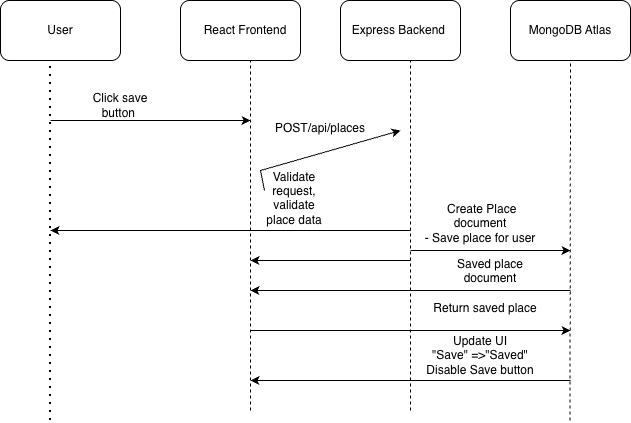

The diagram above was exported from draw.io. Its source (the exported page's mxGraphModel, read from the mxfile embedded in the PNG):
<mxGraphModel dx="976" dy="663" grid="1" gridSize="10" guides="1" tooltips="1" connect="1" arrows="1" fold="1" page="1" pageScale="1" pageWidth="827" pageHeight="1169" math="0" shadow="0">
  <root>
    <mxCell id="0" />
    <mxCell id="1" parent="0" />
    <mxCell id="tmNxH0FaqRSwOS5CkjvT-6" edge="1" parent="1" style="edgeStyle=orthogonalEdgeStyle;rounded=0;orthogonalLoop=1;jettySize=auto;html=1;exitX=0.5;exitY=1;exitDx=0;exitDy=0;">
      <mxGeometry relative="1" as="geometry">
        <mxPoint x="220" y="270" as="sourcePoint" />
        <mxPoint x="220" y="270" as="targetPoint" />
      </mxGeometry>
    </mxCell>
    <mxCell id="SgtC_5P96vNRzbeZH_r9-1" parent="1" style="rounded=1;whiteSpace=wrap;html=1;" value="User" vertex="1">
      <mxGeometry height="60" width="120" x="150" y="70" as="geometry" />
    </mxCell>
    <mxCell id="SgtC_5P96vNRzbeZH_r9-2" parent="1" style="rounded=1;whiteSpace=wrap;html=1;" value="&amp;nbsp; &amp;nbsp;React Frontend" vertex="1">
      <mxGeometry height="60" width="120" x="330" y="70" as="geometry" />
    </mxCell>
    <mxCell id="SgtC_5P96vNRzbeZH_r9-3" parent="1" style="rounded=1;whiteSpace=wrap;html=1;" value="Express Backend&amp;nbsp;" vertex="1">
      <mxGeometry height="60" width="120" x="490" y="70" as="geometry" />
    </mxCell>
    <mxCell id="SgtC_5P96vNRzbeZH_r9-4" parent="1" style="rounded=1;whiteSpace=wrap;html=1;" value="MongoDB Atlas" vertex="1">
      <mxGeometry height="60" width="120" x="660" y="70" as="geometry" />
    </mxCell>
    <mxCell id="SgtC_5P96vNRzbeZH_r9-5" edge="1" parent="1" style="endArrow=none;dashed=1;html=1;dashPattern=1 3;strokeWidth=2;rounded=0;entryX=0.5;entryY=1;entryDx=0;entryDy=0;" value="">
      <mxGeometry height="50" relative="1" width="50" as="geometry">
        <mxPoint x="200" y="490" as="sourcePoint" />
        <mxPoint x="200" y="130" as="targetPoint" />
      </mxGeometry>
    </mxCell>
    <mxCell id="SgtC_5P96vNRzbeZH_r9-7" edge="1" parent="1" style="endArrow=none;dashed=1;html=1;rounded=0;entryX=0.5;entryY=1;entryDx=0;entryDy=0;" value="">
      <mxGeometry height="50" relative="1" width="50" as="geometry">
        <mxPoint x="400" y="480" as="sourcePoint" />
        <mxPoint x="400" y="130" as="targetPoint" />
      </mxGeometry>
    </mxCell>
    <mxCell id="SgtC_5P96vNRzbeZH_r9-8" edge="1" parent="1" style="endArrow=none;dashed=1;html=1;rounded=0;entryX=0.5;entryY=1;entryDx=0;entryDy=0;" value="">
      <mxGeometry height="50" relative="1" width="50" as="geometry">
        <mxPoint x="560" y="480" as="sourcePoint" />
        <mxPoint x="560" y="130" as="targetPoint" />
      </mxGeometry>
    </mxCell>
    <mxCell id="SgtC_5P96vNRzbeZH_r9-9" edge="1" parent="1" style="endArrow=none;dashed=1;html=1;rounded=0;entryX=0.5;entryY=1;entryDx=0;entryDy=0;" target="SgtC_5P96vNRzbeZH_r9-4" value="">
      <mxGeometry height="50" relative="1" width="50" as="geometry">
        <mxPoint x="719.5" y="490" as="sourcePoint" />
        <mxPoint x="719.5" y="180" as="targetPoint" />
      </mxGeometry>
    </mxCell>
    <mxCell id="SgtC_5P96vNRzbeZH_r9-13" edge="1" parent="1" style="edgeStyle=orthogonalEdgeStyle;rounded=0;orthogonalLoop=1;jettySize=auto;html=1;" value="">
      <mxGeometry relative="1" as="geometry">
        <mxPoint x="200" y="190" as="sourcePoint" />
        <mxPoint x="400" y="190" as="targetPoint" />
      </mxGeometry>
    </mxCell>
    <mxCell id="SgtC_5P96vNRzbeZH_r9-14" parent="1" style="text;html=1;whiteSpace=wrap;strokeColor=none;fillColor=none;align=center;verticalAlign=middle;rounded=0;" value="Click save button&amp;nbsp;" vertex="1">
      <mxGeometry height="30" width="60" x="240" y="160" as="geometry" />
    </mxCell>
    <mxCell id="SgtC_5P96vNRzbeZH_r9-15" edge="1" parent="1" style="edgeStyle=none;orthogonalLoop=1;jettySize=auto;html=1;rounded=0;" value="">
      <mxGeometry relative="1" width="100" as="geometry">
        <Array as="points" />
        <mxPoint x="560" y="300" as="sourcePoint" />
        <mxPoint x="200" y="300" as="targetPoint" />
      </mxGeometry>
    </mxCell>
    <mxCell id="SgtC_5P96vNRzbeZH_r9-16" parent="1" style="text;html=1;whiteSpace=wrap;strokeColor=none;fillColor=none;align=center;verticalAlign=middle;rounded=0;" value="Validate request, validate place data&lt;div&gt;&lt;br&gt;&lt;/div&gt;" vertex="1">
      <mxGeometry height="30" width="60" x="414" y="260" as="geometry" />
    </mxCell>
    <mxCell id="SgtC_5P96vNRzbeZH_r9-21" edge="1" parent="1" source="SgtC_5P96vNRzbeZH_r9-16" style="endArrow=classic;html=1;rounded=0;exitX=0;exitY=0;exitDx=0;exitDy=0;" value="">
      <mxGeometry height="50" relative="1" width="50" as="geometry">
        <Array as="points">
          <mxPoint x="410" y="240" />
        </Array>
        <mxPoint x="460" y="190" as="sourcePoint" />
        <mxPoint x="550" y="200" as="targetPoint" />
      </mxGeometry>
    </mxCell>
    <mxCell id="SgtC_5P96vNRzbeZH_r9-22" parent="1" style="text;html=1;whiteSpace=wrap;strokeColor=none;fillColor=none;align=center;verticalAlign=middle;rounded=0;" value="POST/api/places&lt;div&gt;&lt;br&gt;&lt;/div&gt;" vertex="1">
      <mxGeometry height="30" width="60" x="440" y="190" as="geometry" />
    </mxCell>
    <mxCell id="SgtC_5P96vNRzbeZH_r9-23" edge="1" parent="1" style="endArrow=classic;html=1;rounded=0;" value="">
      <mxGeometry height="50" relative="1" width="50" as="geometry">
        <mxPoint x="560" y="320" as="sourcePoint" />
        <mxPoint x="720" y="320" as="targetPoint" />
      </mxGeometry>
    </mxCell>
    <mxCell id="SgtC_5P96vNRzbeZH_r9-24" edge="1" parent="1" style="endArrow=classic;html=1;rounded=0;" value="">
      <mxGeometry height="50" relative="1" width="50" as="geometry">
        <mxPoint x="560" y="330" as="sourcePoint" />
        <mxPoint x="400" y="330" as="targetPoint" />
      </mxGeometry>
    </mxCell>
    <mxCell id="SgtC_5P96vNRzbeZH_r9-25" parent="1" style="text;html=1;whiteSpace=wrap;strokeColor=none;fillColor=none;align=center;verticalAlign=middle;rounded=0;" value="&lt;div&gt;&amp;nbsp;Create Place document&lt;/div&gt;&lt;div&gt;- Save place for user&lt;/div&gt;&lt;div&gt;&lt;br&gt;&lt;/div&gt;" vertex="1">
      <mxGeometry height="40" width="120" x="570" y="280" as="geometry" />
    </mxCell>
    <mxCell id="SgtC_5P96vNRzbeZH_r9-27" edge="1" parent="1" style="endArrow=classic;html=1;rounded=0;" value="">
      <mxGeometry height="50" relative="1" width="50" as="geometry">
        <mxPoint x="720" y="360" as="sourcePoint" />
        <mxPoint x="400" y="360" as="targetPoint" />
      </mxGeometry>
    </mxCell>
    <mxCell id="SgtC_5P96vNRzbeZH_r9-28" parent="1" style="text;html=1;whiteSpace=wrap;strokeColor=none;fillColor=none;align=center;verticalAlign=middle;rounded=0;" value="&lt;div&gt;Saved place document&lt;/div&gt;&lt;div&gt;&lt;br&gt;&lt;/div&gt;&lt;div&gt;&lt;br&gt;&lt;/div&gt;" vertex="1">
      <mxGeometry height="30" width="100" x="590" y="340" as="geometry" />
    </mxCell>
    <mxCell id="SgtC_5P96vNRzbeZH_r9-29" edge="1" parent="1" style="endArrow=classic;html=1;rounded=0;" value="">
      <mxGeometry height="50" relative="1" width="50" as="geometry">
        <mxPoint x="400" y="400" as="sourcePoint" />
        <mxPoint x="720" y="400" as="targetPoint" />
      </mxGeometry>
    </mxCell>
    <mxCell id="SgtC_5P96vNRzbeZH_r9-30" parent="1" style="text;html=1;whiteSpace=wrap;strokeColor=none;fillColor=none;align=center;verticalAlign=middle;rounded=0;" value="&lt;div&gt;Return saved place&lt;/div&gt;&lt;div&gt;&lt;br&gt;&lt;/div&gt;" vertex="1">
      <mxGeometry height="30" width="110" x="580" y="370" as="geometry" />
    </mxCell>
    <mxCell id="SgtC_5P96vNRzbeZH_r9-31" edge="1" parent="1" style="endArrow=classic;html=1;rounded=0;" value="">
      <mxGeometry height="50" relative="1" width="50" as="geometry">
        <mxPoint x="720" y="450" as="sourcePoint" />
        <mxPoint x="400" y="450" as="targetPoint" />
      </mxGeometry>
    </mxCell>
    <mxCell id="SgtC_5P96vNRzbeZH_r9-32" parent="1" style="text;html=1;whiteSpace=wrap;strokeColor=none;fillColor=none;align=center;verticalAlign=middle;rounded=0;" value="&lt;div&gt;Update UI&lt;/div&gt;&lt;div&gt;&quot;Save&quot; =&amp;gt;&quot;Saved&quot;&lt;/div&gt;&lt;div&gt;&lt;span style=&quot;background-color: transparent; color: light-dark(rgb(0, 0, 0), rgb(255, 255, 255));&quot;&gt;Disable Save button&lt;/span&gt;&lt;/div&gt;" vertex="1">
      <mxGeometry height="30" width="120" x="570" y="410" as="geometry" />
    </mxCell>
  </root>
</mxGraphModel>